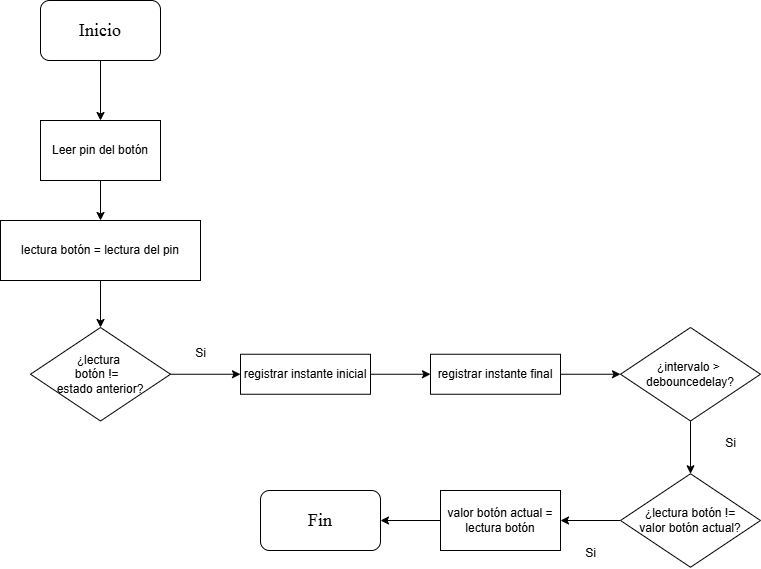

The diagram above was exported from draw.io. Its source (the exported page's mxGraphModel, read from the mxfile embedded in the PNG):
<mxGraphModel dx="988" dy="597" grid="1" gridSize="10" guides="1" tooltips="1" connect="1" arrows="1" fold="1" page="1" pageScale="1" pageWidth="1169" pageHeight="827" background="#FFFFFF" math="0" shadow="0">
  <root>
    <mxCell id="0" />
    <mxCell id="1" parent="0" />
    <mxCell id="14" style="edgeStyle=none;html=1;exitX=0.5;exitY=1;exitDx=0;exitDy=0;entryX=0.5;entryY=0;entryDx=0;entryDy=0;" edge="1" parent="1" source="2" target="4">
      <mxGeometry relative="1" as="geometry" />
    </mxCell>
    <mxCell id="2" value="&lt;font face=&quot;Times New Roman&quot; style=&quot;font-size: 18px;&quot;&gt;Inicio&lt;/font&gt;" style="rounded=1;whiteSpace=wrap;html=1;" vertex="1" parent="1">
      <mxGeometry x="80" y="30" width="120" height="60" as="geometry" />
    </mxCell>
    <mxCell id="15" style="edgeStyle=none;html=1;exitX=0.5;exitY=1;exitDx=0;exitDy=0;entryX=0.5;entryY=0;entryDx=0;entryDy=0;" edge="1" parent="1" source="4" target="7">
      <mxGeometry relative="1" as="geometry" />
    </mxCell>
    <mxCell id="4" value="Leer pin del botón" style="rounded=0;whiteSpace=wrap;html=1;" vertex="1" parent="1">
      <mxGeometry x="80" y="150" width="120" height="60" as="geometry" />
    </mxCell>
    <mxCell id="17" style="edgeStyle=none;html=1;exitX=1;exitY=0.5;exitDx=0;exitDy=0;entryX=0;entryY=0.5;entryDx=0;entryDy=0;" edge="1" parent="1" source="6" target="8">
      <mxGeometry relative="1" as="geometry" />
    </mxCell>
    <mxCell id="6" value="¿lectura&amp;nbsp;&lt;div&gt;botón !=&amp;nbsp;&amp;nbsp;&lt;/div&gt;&lt;div&gt;estado anterior?&lt;/div&gt;" style="rhombus;whiteSpace=wrap;html=1;" vertex="1" parent="1">
      <mxGeometry x="70" y="357" width="140" height="93.5" as="geometry" />
    </mxCell>
    <mxCell id="16" style="edgeStyle=none;html=1;exitX=0.5;exitY=1;exitDx=0;exitDy=0;entryX=0.5;entryY=0;entryDx=0;entryDy=0;" edge="1" parent="1" source="7" target="6">
      <mxGeometry relative="1" as="geometry" />
    </mxCell>
    <mxCell id="7" value="lectura botón = l&lt;span style=&quot;background-color: transparent;&quot;&gt;ectura del pin&lt;/span&gt;" style="rounded=0;whiteSpace=wrap;html=1;" vertex="1" parent="1">
      <mxGeometry x="40" y="250" width="200" height="60" as="geometry" />
    </mxCell>
    <mxCell id="18" style="edgeStyle=none;html=1;exitX=1;exitY=0.5;exitDx=0;exitDy=0;entryX=0;entryY=0.5;entryDx=0;entryDy=0;" edge="1" parent="1" source="8" target="10">
      <mxGeometry relative="1" as="geometry" />
    </mxCell>
    <mxCell id="8" value="registrar instante inicial" style="rounded=0;whiteSpace=wrap;html=1;" vertex="1" parent="1">
      <mxGeometry x="280" y="383.75" width="130" height="40" as="geometry" />
    </mxCell>
    <mxCell id="20" style="edgeStyle=none;html=1;exitX=0.5;exitY=1;exitDx=0;exitDy=0;entryX=0.5;entryY=0;entryDx=0;entryDy=0;" edge="1" parent="1" source="9" target="11">
      <mxGeometry relative="1" as="geometry" />
    </mxCell>
    <mxCell id="9" value="¿intervalo &amp;gt;&amp;nbsp;&lt;div&gt;debouncedelay?&lt;/div&gt;" style="rhombus;whiteSpace=wrap;html=1;" vertex="1" parent="1">
      <mxGeometry x="660" y="357" width="140" height="93.5" as="geometry" />
    </mxCell>
    <mxCell id="19" style="edgeStyle=none;html=1;exitX=1;exitY=0.5;exitDx=0;exitDy=0;entryX=0;entryY=0.5;entryDx=0;entryDy=0;" edge="1" parent="1" source="10" target="9">
      <mxGeometry relative="1" as="geometry" />
    </mxCell>
    <mxCell id="10" value="registrar instante final" style="rounded=0;whiteSpace=wrap;html=1;" vertex="1" parent="1">
      <mxGeometry x="470" y="383.75" width="130" height="40" as="geometry" />
    </mxCell>
    <mxCell id="21" style="edgeStyle=none;html=1;exitX=0;exitY=0.5;exitDx=0;exitDy=0;entryX=1;entryY=0.5;entryDx=0;entryDy=0;" edge="1" parent="1" source="11" target="12">
      <mxGeometry relative="1" as="geometry" />
    </mxCell>
    <mxCell id="11" value="¿lectura botón !=&lt;div&gt;valor botón actual?&lt;/div&gt;" style="rhombus;whiteSpace=wrap;html=1;" vertex="1" parent="1">
      <mxGeometry x="660" y="503.25" width="140" height="93.5" as="geometry" />
    </mxCell>
    <mxCell id="22" style="edgeStyle=none;html=1;exitX=0;exitY=0.5;exitDx=0;exitDy=0;entryX=1;entryY=0.5;entryDx=0;entryDy=0;" edge="1" parent="1" source="12" target="13">
      <mxGeometry relative="1" as="geometry" />
    </mxCell>
    <mxCell id="12" value="valor botón actual =&lt;div&gt;lectura botón&lt;/div&gt;" style="rounded=0;whiteSpace=wrap;html=1;" vertex="1" parent="1">
      <mxGeometry x="480" y="520" width="120" height="60" as="geometry" />
    </mxCell>
    <mxCell id="13" value="&lt;font face=&quot;Times New Roman&quot; style=&quot;font-size: 18px;&quot;&gt;Fin&lt;/font&gt;" style="rounded=1;whiteSpace=wrap;html=1;" vertex="1" parent="1">
      <mxGeometry x="300" y="520" width="120" height="60" as="geometry" />
    </mxCell>
    <mxCell id="23" value="Si" style="text;html=1;align=center;verticalAlign=middle;resizable=0;points=[];autosize=1;strokeColor=none;fillColor=none;" vertex="1" parent="1">
      <mxGeometry x="225" y="368" width="30" height="30" as="geometry" />
    </mxCell>
    <mxCell id="24" value="Si" style="text;html=1;align=center;verticalAlign=middle;resizable=0;points=[];autosize=1;strokeColor=none;fillColor=none;" vertex="1" parent="1">
      <mxGeometry x="755" y="458" width="30" height="30" as="geometry" />
    </mxCell>
    <mxCell id="25" value="Si" style="text;html=1;align=center;verticalAlign=middle;resizable=0;points=[];autosize=1;strokeColor=none;fillColor=none;" vertex="1" parent="1">
      <mxGeometry x="615" y="568" width="30" height="30" as="geometry" />
    </mxCell>
  </root>
</mxGraphModel>